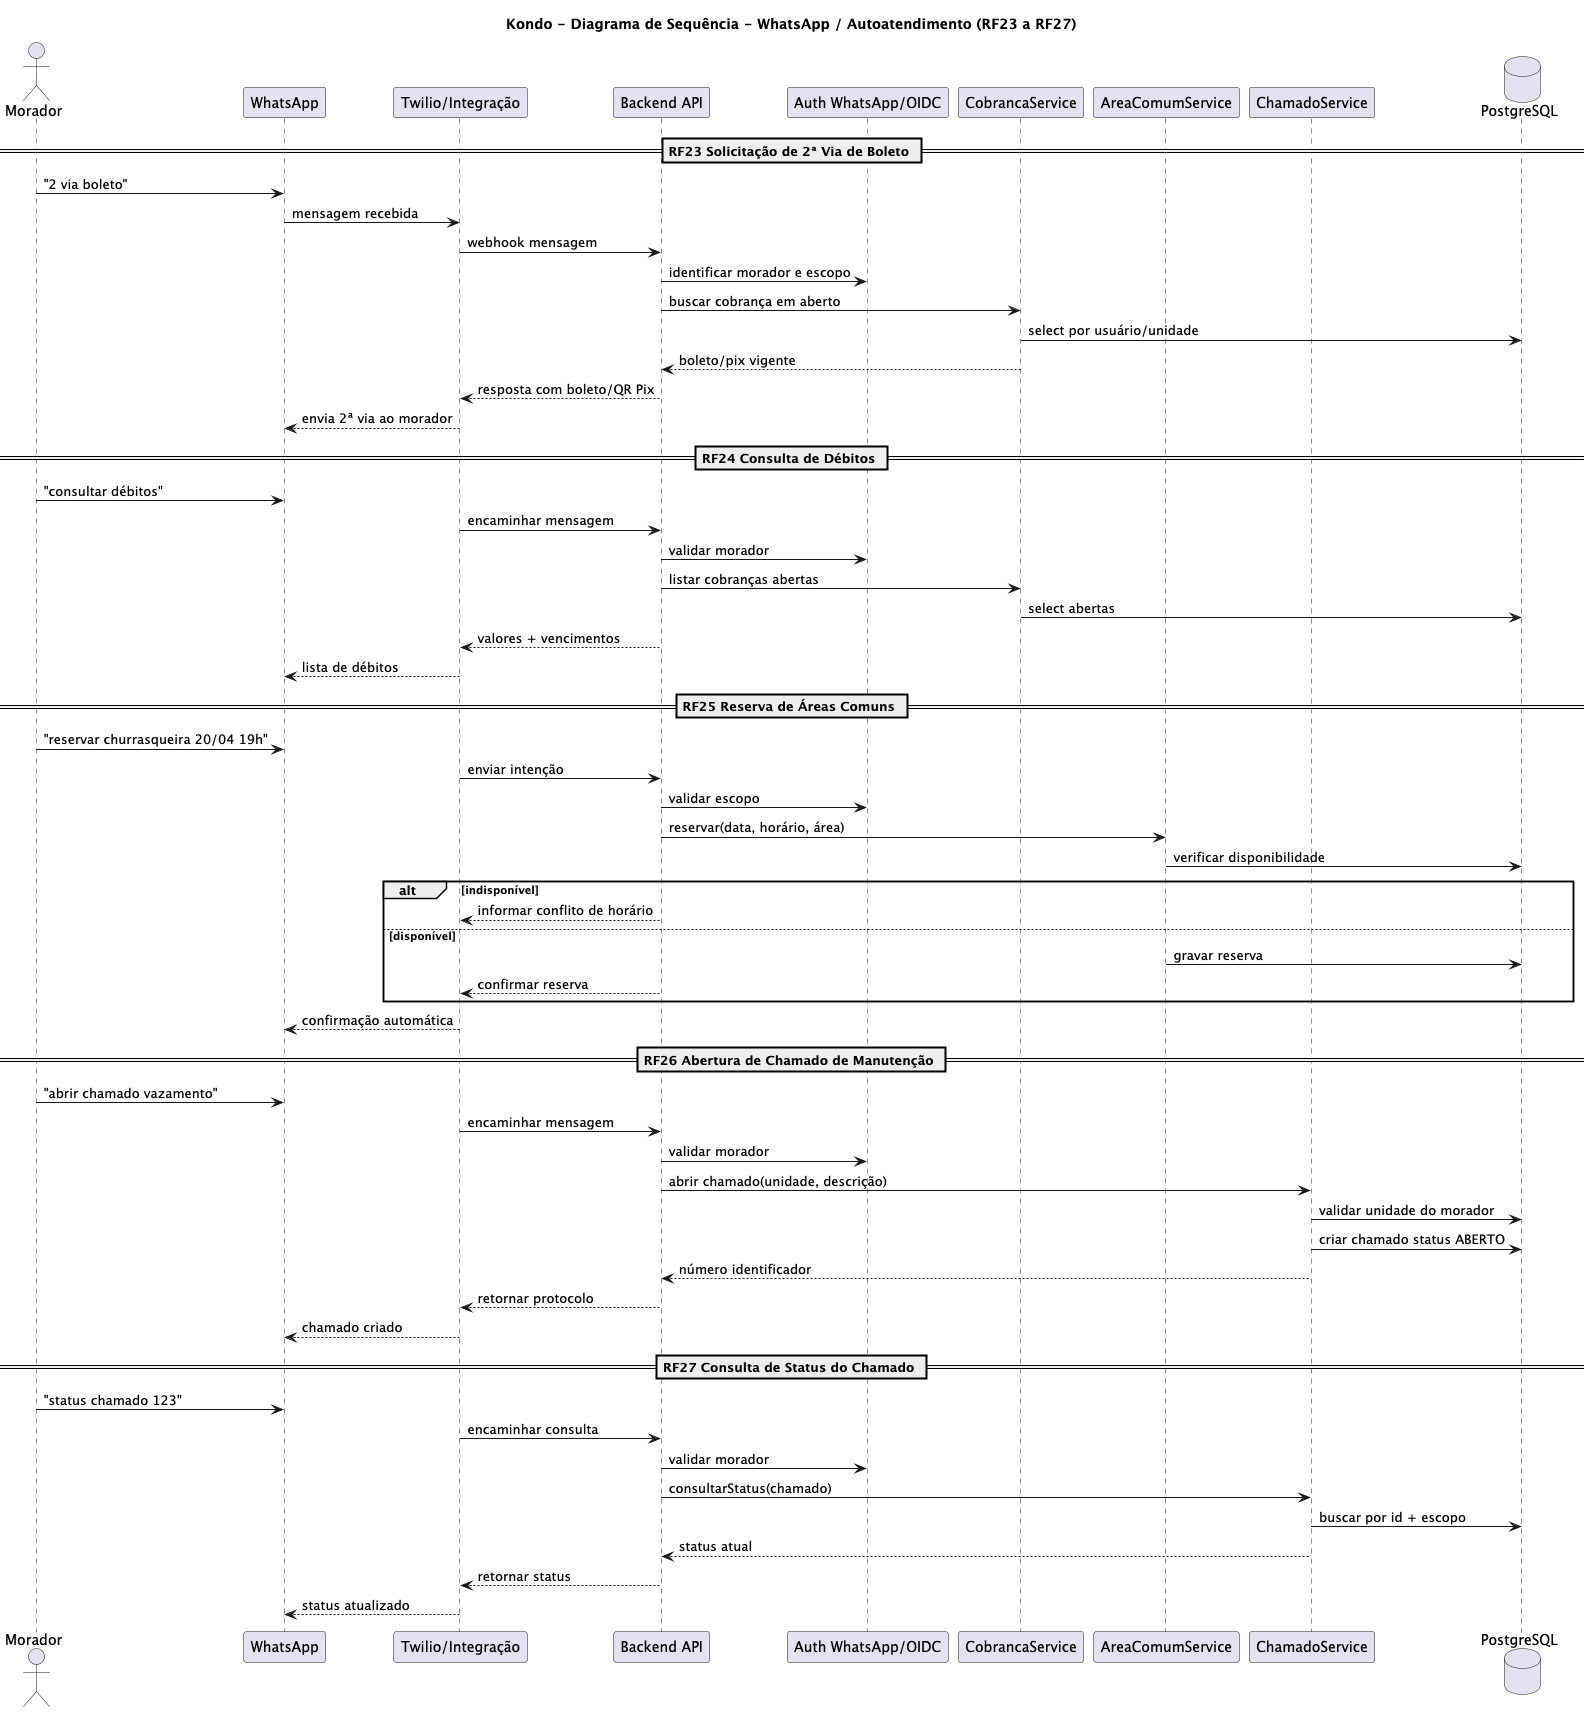

The diagram above was rendered by PlantUML. Its source (embedded in the PNG):
@startuml
title Kondo - Diagrama de Sequência - WhatsApp / Autoatendimento (RF23 a RF27)

actor Morador
participant "WhatsApp" as WhatsApp
participant "Twilio/Integração" as Twilio
participant "Backend API" as Backend
participant "Auth WhatsApp/OIDC" as Auth
participant "CobrancaService" as CobrancaService
participant "AreaComumService" as AreaService
participant "ChamadoService" as ChamadoService
database "PostgreSQL" as DB

== RF23 Solicitação de 2ª Via de Boleto ==
Morador -> WhatsApp: "2 via boleto"
WhatsApp -> Twilio: mensagem recebida
Twilio -> Backend: webhook mensagem
Backend -> Auth: identificar morador e escopo
Backend -> CobrancaService: buscar cobrança em aberto
CobrancaService -> DB: select por usuário/unidade
CobrancaService --> Backend: boleto/pix vigente
Backend --> Twilio: resposta com boleto/QR Pix
Twilio --> WhatsApp: envia 2ª via ao morador

== RF24 Consulta de Débitos ==
Morador -> WhatsApp: "consultar débitos"
Twilio -> Backend: encaminhar mensagem
Backend -> Auth: validar morador
Backend -> CobrancaService: listar cobranças abertas
CobrancaService -> DB: select abertas
Backend --> Twilio: valores + vencimentos
Twilio --> WhatsApp: lista de débitos

== RF25 Reserva de Áreas Comuns ==
Morador -> WhatsApp: "reservar churrasqueira 20/04 19h"
Twilio -> Backend: enviar intenção
Backend -> Auth: validar escopo
Backend -> AreaService: reservar(data, horário, área)
AreaService -> DB: verificar disponibilidade
alt indisponível
    Backend --> Twilio: informar conflito de horário
else disponível
    AreaService -> DB: gravar reserva
    Backend --> Twilio: confirmar reserva
end
Twilio --> WhatsApp: confirmação automática

== RF26 Abertura de Chamado de Manutenção ==
Morador -> WhatsApp: "abrir chamado vazamento"
Twilio -> Backend: encaminhar mensagem
Backend -> Auth: validar morador
Backend -> ChamadoService: abrir chamado(unidade, descrição)
ChamadoService -> DB: validar unidade do morador
ChamadoService -> DB: criar chamado status ABERTO
ChamadoService --> Backend: número identificador
Backend --> Twilio: retornar protocolo
Twilio --> WhatsApp: chamado criado

== RF27 Consulta de Status do Chamado ==
Morador -> WhatsApp: "status chamado 123"
Twilio -> Backend: encaminhar consulta
Backend -> Auth: validar morador
Backend -> ChamadoService: consultarStatus(chamado)
ChamadoService -> DB: buscar por id + escopo
ChamadoService --> Backend: status atual
Backend --> Twilio: retornar status
Twilio --> WhatsApp: status atualizado

@enduml